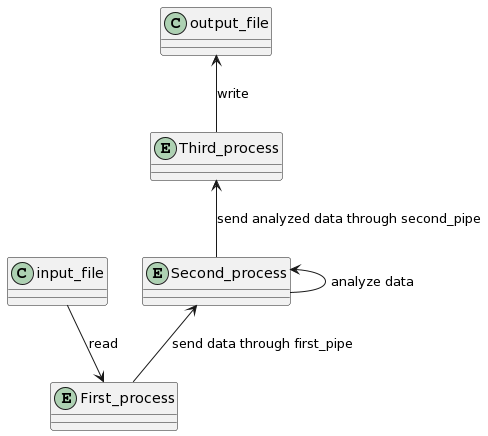

The diagram above was rendered by PlantUML. Its source (embedded in the PNG):
@startuml
class input_file
class output_file
entity First_process
input_file --> First_process : read
entity Second_process
entity Third_process
Second_process <-- First_process : send data through first_pipe
Second_process <-- Second_process : analyze data
Third_process <-- Second_process : send analyzed data through second_pipe
output_file <-- Third_process : write
@enduml